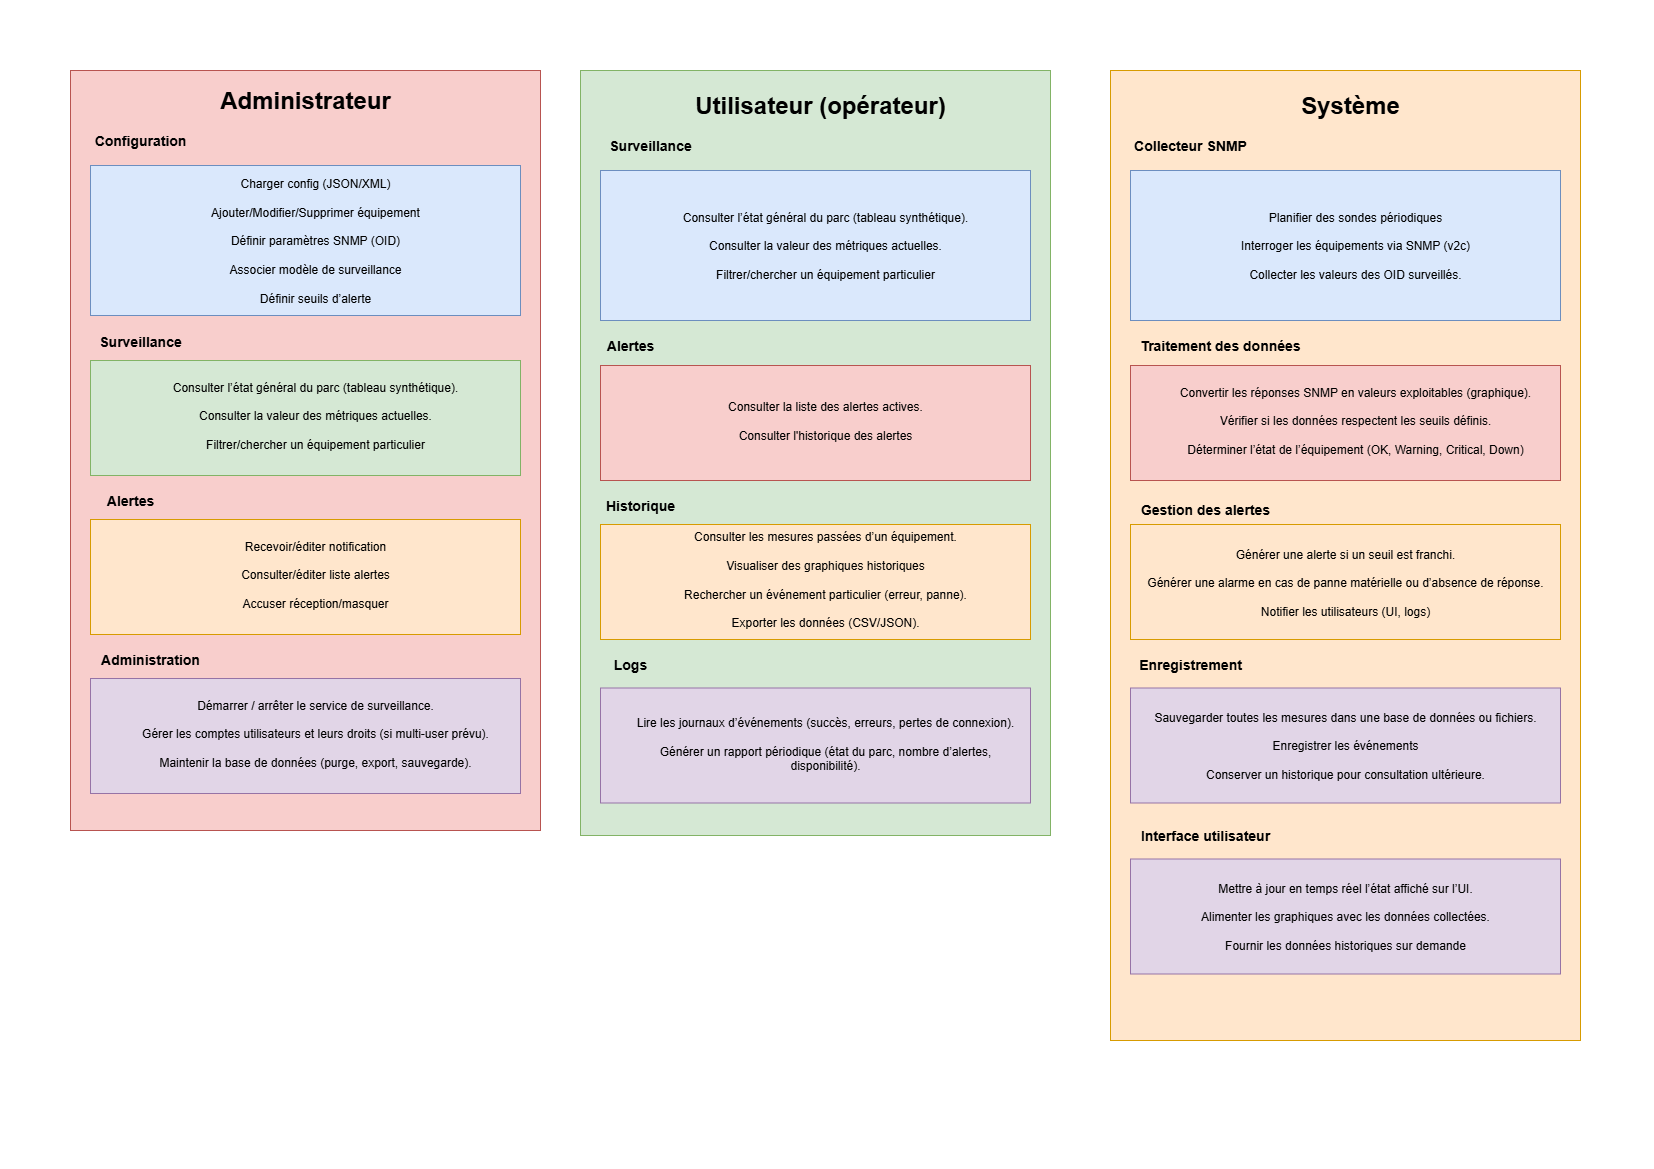

The diagram above was exported from draw.io. Its source (the exported page's mxGraphModel, read from the mxfile embedded in the PNG):
<mxGraphModel dx="1603" dy="994" grid="1" gridSize="10" guides="1" tooltips="1" connect="1" arrows="1" fold="1" page="1" pageScale="1" pageWidth="827" pageHeight="1169" math="0" shadow="0">
  <root>
    <mxCell id="0" />
    <mxCell id="1" parent="0" />
    <mxCell id="RGzGcOdl5jBEuHFTuYbt-1" value="" style="rounded=0;whiteSpace=wrap;html=1;fillColor=#f8cecc;strokeColor=#b85450;" vertex="1" parent="1">
      <mxGeometry x="70" y="70" width="470" height="760" as="geometry" />
    </mxCell>
    <mxCell id="RGzGcOdl5jBEuHFTuYbt-2" value="Administrateur" style="text;html=1;align=center;verticalAlign=middle;whiteSpace=wrap;rounded=0;fontStyle=1;fontSize=24;" vertex="1" parent="1">
      <mxGeometry x="275" y="85" width="60" height="30" as="geometry" />
    </mxCell>
    <mxCell id="RGzGcOdl5jBEuHFTuYbt-3" value="" style="rounded=0;whiteSpace=wrap;html=1;fillColor=#dae8fc;strokeColor=#6c8ebf;" vertex="1" parent="1">
      <mxGeometry x="90" y="165" width="430" height="150" as="geometry" />
    </mxCell>
    <mxCell id="RGzGcOdl5jBEuHFTuYbt-5" value="&lt;b&gt;&lt;font style=&quot;font-size: 14px;&quot;&gt;Configuration&lt;/font&gt;&lt;/b&gt;" style="text;html=1;align=center;verticalAlign=middle;whiteSpace=wrap;rounded=0;container=1;" vertex="1" parent="1">
      <mxGeometry x="110" y="125" width="60" height="30" as="geometry" />
    </mxCell>
    <mxCell id="RGzGcOdl5jBEuHFTuYbt-6" value="&lt;div&gt;Charger config (JSON/XML)&lt;/div&gt;&lt;div&gt;&lt;br&gt;&lt;/div&gt;&lt;div&gt;Ajouter/Modifier/Supprimer équipement&lt;/div&gt;&lt;div&gt;&lt;br&gt;&lt;/div&gt;&lt;div&gt;Définir paramètres SNMP (OID)&lt;/div&gt;&lt;div&gt;&lt;br&gt;&lt;/div&gt;&lt;div&gt;Associer modèle de surveillance&lt;/div&gt;&lt;div&gt;&lt;br&gt;&lt;/div&gt;&lt;div&gt;Définir seuils d’alerte&lt;/div&gt;" style="text;html=1;align=center;verticalAlign=middle;whiteSpace=wrap;rounded=0;" vertex="1" parent="1">
      <mxGeometry x="120" y="170" width="390" height="140" as="geometry" />
    </mxCell>
    <mxCell id="RGzGcOdl5jBEuHFTuYbt-7" style="edgeStyle=none;curved=1;rounded=0;orthogonalLoop=1;jettySize=auto;html=1;exitX=0;exitY=0.5;exitDx=0;exitDy=0;fontSize=12;startSize=8;endSize=8;" edge="1" parent="1" source="RGzGcOdl5jBEuHFTuYbt-6" target="RGzGcOdl5jBEuHFTuYbt-6">
      <mxGeometry relative="1" as="geometry" />
    </mxCell>
    <mxCell id="RGzGcOdl5jBEuHFTuYbt-8" value="" style="rounded=0;whiteSpace=wrap;html=1;fillColor=#d5e8d4;strokeColor=#82b366;" vertex="1" parent="1">
      <mxGeometry x="90" y="360" width="430" height="115" as="geometry" />
    </mxCell>
    <mxCell id="RGzGcOdl5jBEuHFTuYbt-9" value="&lt;div&gt;Consulter l’état général du parc (tableau synthétique).&lt;/div&gt;&lt;div&gt;&lt;br&gt;&lt;/div&gt;&lt;div&gt;Consulter la v&lt;span style=&quot;background-color: transparent; color: light-dark(rgb(0, 0, 0), rgb(255, 255, 255));&quot;&gt;aleur des métriques actuelles.&lt;br&gt;&lt;br&gt;&lt;/span&gt;Filtrer/chercher un équipement particulier&lt;/div&gt;" style="text;html=1;align=center;verticalAlign=middle;whiteSpace=wrap;rounded=0;" vertex="1" parent="1">
      <mxGeometry x="120" y="345" width="390" height="140" as="geometry" />
    </mxCell>
    <mxCell id="RGzGcOdl5jBEuHFTuYbt-10" value="&lt;b&gt;&lt;font style=&quot;font-size: 14px;&quot;&gt;Surveillance&lt;/font&gt;&lt;/b&gt;" style="text;html=1;align=center;verticalAlign=middle;whiteSpace=wrap;rounded=0;container=1;" vertex="1" parent="1">
      <mxGeometry x="110" y="326" width="60" height="30" as="geometry" />
    </mxCell>
    <mxCell id="RGzGcOdl5jBEuHFTuYbt-11" value="" style="rounded=0;whiteSpace=wrap;html=1;fillColor=#ffe6cc;strokeColor=#d79b00;" vertex="1" parent="1">
      <mxGeometry x="90" y="519" width="430" height="115" as="geometry" />
    </mxCell>
    <mxCell id="RGzGcOdl5jBEuHFTuYbt-12" value="&lt;div&gt;Recevoir/éditer notification&lt;/div&gt;&lt;div&gt;&lt;br&gt;&lt;/div&gt;&lt;div&gt;Consulter/éditer liste alertes&lt;/div&gt;&lt;div&gt;&lt;br&gt;&lt;/div&gt;&lt;div&gt;Accuser réception/masquer&lt;/div&gt;" style="text;html=1;align=center;verticalAlign=middle;whiteSpace=wrap;rounded=0;" vertex="1" parent="1">
      <mxGeometry x="120" y="504" width="390" height="140" as="geometry" />
    </mxCell>
    <mxCell id="RGzGcOdl5jBEuHFTuYbt-13" value="&lt;b&gt;&lt;font style=&quot;font-size: 14px;&quot;&gt;Alertes&lt;/font&gt;&lt;/b&gt;" style="text;html=1;align=center;verticalAlign=middle;whiteSpace=wrap;rounded=0;container=1;" vertex="1" parent="1">
      <mxGeometry x="100" y="485" width="60" height="30" as="geometry" />
    </mxCell>
    <mxCell id="RGzGcOdl5jBEuHFTuYbt-14" value="" style="rounded=0;whiteSpace=wrap;html=1;fillColor=#d5e8d4;strokeColor=#82b366;" vertex="1" parent="1">
      <mxGeometry x="580" y="70" width="470" height="765" as="geometry" />
    </mxCell>
    <mxCell id="RGzGcOdl5jBEuHFTuYbt-15" value="Utilisateur (opérateur)" style="text;html=1;align=center;verticalAlign=middle;whiteSpace=wrap;rounded=0;fontStyle=1;fontSize=24;" vertex="1" parent="1">
      <mxGeometry x="690" y="90" width="260" height="30" as="geometry" />
    </mxCell>
    <mxCell id="RGzGcOdl5jBEuHFTuYbt-16" value="" style="rounded=0;whiteSpace=wrap;html=1;fillColor=#dae8fc;strokeColor=#6c8ebf;" vertex="1" parent="1">
      <mxGeometry x="600" y="170" width="430" height="150" as="geometry" />
    </mxCell>
    <mxCell id="RGzGcOdl5jBEuHFTuYbt-17" value="&lt;b&gt;&lt;font style=&quot;font-size: 14px;&quot;&gt;Surveillance&lt;/font&gt;&lt;/b&gt;" style="text;html=1;align=center;verticalAlign=middle;whiteSpace=wrap;rounded=0;container=1;" vertex="1" parent="1">
      <mxGeometry x="620" y="130" width="60" height="30" as="geometry" />
    </mxCell>
    <mxCell id="RGzGcOdl5jBEuHFTuYbt-18" value="&lt;div&gt;Consulter l’état général du parc (tableau synthétique).&lt;/div&gt;&lt;div&gt;&lt;br&gt;&lt;/div&gt;&lt;div&gt;Consulter la v&lt;span style=&quot;background-color: transparent; color: light-dark(rgb(0, 0, 0), rgb(255, 255, 255));&quot;&gt;aleur des métriques actuelles.&lt;br&gt;&lt;br&gt;&lt;/span&gt;Filtrer/chercher un équipement particulier&lt;span style=&quot;background-color: transparent; color: light-dark(rgb(0, 0, 0), rgb(255, 255, 255));&quot;&gt;&lt;/span&gt;&lt;/div&gt;" style="text;html=1;align=center;verticalAlign=middle;whiteSpace=wrap;rounded=0;" vertex="1" parent="1">
      <mxGeometry x="630" y="175" width="390" height="140" as="geometry" />
    </mxCell>
    <mxCell id="RGzGcOdl5jBEuHFTuYbt-19" style="edgeStyle=none;curved=1;rounded=0;orthogonalLoop=1;jettySize=auto;html=1;exitX=0;exitY=0.5;exitDx=0;exitDy=0;fontSize=12;startSize=8;endSize=8;" edge="1" parent="1" source="RGzGcOdl5jBEuHFTuYbt-18" target="RGzGcOdl5jBEuHFTuYbt-18">
      <mxGeometry relative="1" as="geometry" />
    </mxCell>
    <mxCell id="RGzGcOdl5jBEuHFTuYbt-20" value="" style="rounded=0;whiteSpace=wrap;html=1;fillColor=#f8cecc;strokeColor=#b85450;" vertex="1" parent="1">
      <mxGeometry x="600" y="365" width="430" height="115" as="geometry" />
    </mxCell>
    <mxCell id="RGzGcOdl5jBEuHFTuYbt-21" value="&lt;div&gt;Consulter la liste des alertes actives.&lt;/div&gt;&lt;div&gt;&lt;br&gt;&lt;/div&gt;&lt;div&gt;Consulter l'historique des alertes&lt;/div&gt;" style="text;html=1;align=center;verticalAlign=middle;whiteSpace=wrap;rounded=0;" vertex="1" parent="1">
      <mxGeometry x="630" y="350" width="390" height="140" as="geometry" />
    </mxCell>
    <mxCell id="RGzGcOdl5jBEuHFTuYbt-22" value="&lt;b&gt;&lt;font style=&quot;font-size: 14px;&quot;&gt;Alertes&lt;/font&gt;&lt;/b&gt;" style="text;html=1;align=center;verticalAlign=middle;whiteSpace=wrap;rounded=0;container=1;" vertex="1" parent="1">
      <mxGeometry x="600" y="330" width="60" height="30" as="geometry" />
    </mxCell>
    <mxCell id="RGzGcOdl5jBEuHFTuYbt-23" value="" style="rounded=0;whiteSpace=wrap;html=1;fillColor=#ffe6cc;strokeColor=#d79b00;" vertex="1" parent="1">
      <mxGeometry x="600" y="524" width="430" height="115" as="geometry" />
    </mxCell>
    <mxCell id="RGzGcOdl5jBEuHFTuYbt-24" value="&lt;div&gt;Consulter les mesures passées d’un équipement.&lt;/div&gt;&lt;div&gt;&lt;br&gt;&lt;/div&gt;&lt;div&gt;Visualiser des graphiques historiques&lt;/div&gt;&lt;div&gt;&lt;br&gt;&lt;/div&gt;&lt;div&gt;Rechercher un événement particulier (erreur, panne).&lt;/div&gt;&lt;div&gt;&lt;br&gt;&lt;/div&gt;&lt;div&gt;Exporter les données (CSV/JSON).&lt;/div&gt;" style="text;html=1;align=center;verticalAlign=middle;whiteSpace=wrap;rounded=0;" vertex="1" parent="1">
      <mxGeometry x="630" y="509" width="390" height="140" as="geometry" />
    </mxCell>
    <mxCell id="RGzGcOdl5jBEuHFTuYbt-25" value="&lt;b&gt;&lt;font style=&quot;font-size: 14px;&quot;&gt;Historique&lt;/font&gt;&lt;/b&gt;" style="text;html=1;align=center;verticalAlign=middle;whiteSpace=wrap;rounded=0;container=1;" vertex="1" parent="1">
      <mxGeometry x="610" y="490" width="60" height="30" as="geometry" />
    </mxCell>
    <mxCell id="RGzGcOdl5jBEuHFTuYbt-29" value="" style="rounded=0;whiteSpace=wrap;html=1;fillColor=#e1d5e7;strokeColor=#9673a6;" vertex="1" parent="1">
      <mxGeometry x="90" y="678" width="430" height="115" as="geometry" />
    </mxCell>
    <mxCell id="RGzGcOdl5jBEuHFTuYbt-30" value="&lt;div&gt;Démarrer / arrêter le service de surveillance.&lt;/div&gt;&lt;div&gt;&lt;br&gt;&lt;/div&gt;&lt;div&gt;&lt;span style=&quot;background-color: transparent; color: light-dark(rgb(0, 0, 0), rgb(255, 255, 255));&quot;&gt;Gérer les comptes utilisateurs et leurs droits (si multi-user prévu).&lt;/span&gt;&lt;/div&gt;&lt;div&gt;&lt;br&gt;&lt;/div&gt;&lt;div&gt;Maintenir la base de données (purge, export, sauvegarde).&lt;/div&gt;" style="text;html=1;align=center;verticalAlign=middle;whiteSpace=wrap;rounded=0;" vertex="1" parent="1">
      <mxGeometry x="120" y="663" width="390" height="140" as="geometry" />
    </mxCell>
    <mxCell id="RGzGcOdl5jBEuHFTuYbt-31" value="&lt;b&gt;&lt;font style=&quot;font-size: 14px;&quot;&gt;Administration&lt;/font&gt;&lt;/b&gt;" style="text;html=1;align=center;verticalAlign=middle;whiteSpace=wrap;rounded=0;container=1;" vertex="1" parent="1">
      <mxGeometry x="120" y="644" width="60" height="30" as="geometry" />
    </mxCell>
    <mxCell id="RGzGcOdl5jBEuHFTuYbt-32" value="" style="rounded=0;whiteSpace=wrap;html=1;fillColor=#e1d5e7;strokeColor=#9673a6;" vertex="1" parent="1">
      <mxGeometry x="600" y="687.5" width="430" height="115" as="geometry" />
    </mxCell>
    <mxCell id="RGzGcOdl5jBEuHFTuYbt-33" value="&lt;div&gt;Lire les journaux d’événements (succès, erreurs, pertes de connexion).&lt;/div&gt;&lt;div&gt;&lt;br&gt;&lt;/div&gt;&lt;div&gt;Générer un rapport périodique (état du parc, nombre d’alertes, disponibilité).&lt;/div&gt;" style="text;html=1;align=center;verticalAlign=middle;whiteSpace=wrap;rounded=0;" vertex="1" parent="1">
      <mxGeometry x="630" y="672.5" width="390" height="140" as="geometry" />
    </mxCell>
    <mxCell id="RGzGcOdl5jBEuHFTuYbt-34" value="&lt;b&gt;&lt;font style=&quot;font-size: 14px;&quot;&gt;Logs&lt;/font&gt;&lt;/b&gt;" style="text;html=1;align=center;verticalAlign=middle;whiteSpace=wrap;rounded=0;container=1;" vertex="1" parent="1">
      <mxGeometry x="600" y="649" width="60" height="30" as="geometry" />
    </mxCell>
    <mxCell id="RGzGcOdl5jBEuHFTuYbt-36" value="" style="rounded=0;whiteSpace=wrap;html=1;fillColor=#ffe6cc;strokeColor=#d79b00;" vertex="1" parent="1">
      <mxGeometry x="1110" y="70" width="470" height="970" as="geometry" />
    </mxCell>
    <mxCell id="RGzGcOdl5jBEuHFTuYbt-37" value="Système" style="text;html=1;align=center;verticalAlign=middle;whiteSpace=wrap;rounded=0;fontStyle=1;fontSize=24;" vertex="1" parent="1">
      <mxGeometry x="1220" y="90" width="260" height="30" as="geometry" />
    </mxCell>
    <mxCell id="RGzGcOdl5jBEuHFTuYbt-38" value="" style="rounded=0;whiteSpace=wrap;html=1;fillColor=#dae8fc;strokeColor=#6c8ebf;" vertex="1" parent="1">
      <mxGeometry x="1130" y="170" width="430" height="150" as="geometry" />
    </mxCell>
    <mxCell id="RGzGcOdl5jBEuHFTuYbt-39" value="&lt;b&gt;&lt;font style=&quot;font-size: 14px;&quot;&gt;Collecteur SNMP&lt;/font&gt;&lt;/b&gt;" style="text;html=1;align=center;verticalAlign=middle;whiteSpace=wrap;rounded=0;container=1;" vertex="1" parent="1">
      <mxGeometry x="1130" y="130" width="120" height="30" as="geometry" />
    </mxCell>
    <mxCell id="RGzGcOdl5jBEuHFTuYbt-40" value="Planifier des sondes périodiques&lt;br&gt;&lt;br&gt;Interroger les équipements via SNMP (v2c)&lt;br&gt;&lt;span style=&quot;background-color: transparent; color: light-dark(rgb(0, 0, 0), rgb(255, 255, 255));&quot;&gt;&lt;br&gt;Collecter les valeurs des OID surveillés.&lt;/span&gt;" style="text;html=1;align=center;verticalAlign=middle;whiteSpace=wrap;rounded=0;" vertex="1" parent="1">
      <mxGeometry x="1160" y="175" width="390" height="140" as="geometry" />
    </mxCell>
    <mxCell id="RGzGcOdl5jBEuHFTuYbt-41" style="edgeStyle=none;curved=1;rounded=0;orthogonalLoop=1;jettySize=auto;html=1;exitX=0;exitY=0.5;exitDx=0;exitDy=0;fontSize=12;startSize=8;endSize=8;" edge="1" parent="1" source="RGzGcOdl5jBEuHFTuYbt-40" target="RGzGcOdl5jBEuHFTuYbt-40">
      <mxGeometry relative="1" as="geometry" />
    </mxCell>
    <mxCell id="RGzGcOdl5jBEuHFTuYbt-42" value="" style="rounded=0;whiteSpace=wrap;html=1;fillColor=#f8cecc;strokeColor=#b85450;" vertex="1" parent="1">
      <mxGeometry x="1130" y="365" width="430" height="115" as="geometry" />
    </mxCell>
    <mxCell id="RGzGcOdl5jBEuHFTuYbt-43" value="Convertir les réponses SNMP en valeurs exploitables (graphique).&lt;br&gt;&lt;div&gt;&lt;br&gt;Vérifier si les données respectent les seuils définis.&lt;br&gt;&lt;br&gt;Déterminer l’état de l’équipement (OK, Warning, Critical, Down)&lt;/div&gt;" style="text;html=1;align=center;verticalAlign=middle;whiteSpace=wrap;rounded=0;" vertex="1" parent="1">
      <mxGeometry x="1160" y="350" width="390" height="140" as="geometry" />
    </mxCell>
    <mxCell id="RGzGcOdl5jBEuHFTuYbt-44" value="&lt;b&gt;&lt;font style=&quot;font-size: 14px;&quot;&gt;Traitement des données&lt;/font&gt;&lt;/b&gt;" style="text;html=1;align=center;verticalAlign=middle;whiteSpace=wrap;rounded=0;container=1;" vertex="1" parent="1">
      <mxGeometry x="1130" y="330" width="180" height="30" as="geometry" />
    </mxCell>
    <mxCell id="RGzGcOdl5jBEuHFTuYbt-45" value="&lt;div&gt;Générer une alerte si un seuil est franchi.&lt;/div&gt;&lt;div&gt;&lt;br&gt;&lt;/div&gt;&lt;div&gt;Générer une alarme en cas de panne matérielle ou d’absence de réponse.&lt;/div&gt;&lt;div&gt;&lt;br&gt;&lt;/div&gt;&lt;div&gt;Notifier les utilisateurs (UI, logs)&lt;/div&gt;" style="rounded=0;whiteSpace=wrap;html=1;fillColor=#ffe6cc;strokeColor=#d79b00;" vertex="1" parent="1">
      <mxGeometry x="1130" y="524" width="430" height="115" as="geometry" />
    </mxCell>
    <mxCell id="RGzGcOdl5jBEuHFTuYbt-47" value="&lt;b&gt;&lt;font style=&quot;font-size: 14px;&quot;&gt;Gestion des alertes&lt;/font&gt;&lt;/b&gt;" style="text;html=1;align=center;verticalAlign=middle;whiteSpace=wrap;rounded=0;container=1;" vertex="1" parent="1">
      <mxGeometry x="1130" y="494" width="150" height="30" as="geometry" />
    </mxCell>
    <mxCell id="RGzGcOdl5jBEuHFTuYbt-48" value="&lt;div&gt;Sauvegarder toutes les mesures dans une base de données ou fichiers.&lt;/div&gt;&lt;div&gt;&lt;br&gt;&lt;/div&gt;&lt;div&gt;Enregistrer les événements&lt;/div&gt;&lt;div&gt;&lt;br&gt;&lt;/div&gt;&lt;div&gt;Conserver un historique pour consultation ultérieure.&lt;/div&gt;" style="rounded=0;whiteSpace=wrap;html=1;fillColor=#e1d5e7;strokeColor=#9673a6;" vertex="1" parent="1">
      <mxGeometry x="1130" y="687.5" width="430" height="115" as="geometry" />
    </mxCell>
    <mxCell id="RGzGcOdl5jBEuHFTuYbt-50" value="&lt;b&gt;&lt;font style=&quot;font-size: 14px;&quot;&gt;Enregistrement&lt;/font&gt;&lt;/b&gt;" style="text;html=1;align=center;verticalAlign=middle;whiteSpace=wrap;rounded=0;container=1;" vertex="1" parent="1">
      <mxGeometry x="1160" y="649" width="60" height="30" as="geometry" />
    </mxCell>
    <mxCell id="RGzGcOdl5jBEuHFTuYbt-52" value="&lt;div&gt;Mettre à jour en temps réel l’état affiché sur l’UI.&lt;/div&gt;&lt;div&gt;&lt;br&gt;&lt;/div&gt;&lt;div&gt;Alimenter les graphiques avec les données collectées.&lt;/div&gt;&lt;div&gt;&lt;br&gt;&lt;/div&gt;&lt;div&gt;Fournir les données historiques sur demande&lt;/div&gt;" style="rounded=0;whiteSpace=wrap;html=1;fillColor=#e1d5e7;strokeColor=#9673a6;" vertex="1" parent="1">
      <mxGeometry x="1130" y="858.5" width="430" height="115" as="geometry" />
    </mxCell>
    <mxCell id="RGzGcOdl5jBEuHFTuYbt-53" value="&lt;span style=&quot;font-size: 14px;&quot;&gt;&lt;b&gt;Interface utilisateur&lt;/b&gt;&lt;/span&gt;" style="text;html=1;align=center;verticalAlign=middle;whiteSpace=wrap;rounded=0;container=1;" vertex="1" parent="1">
      <mxGeometry x="1130" y="820" width="150" height="30" as="geometry" />
    </mxCell>
  </root>
</mxGraphModel>